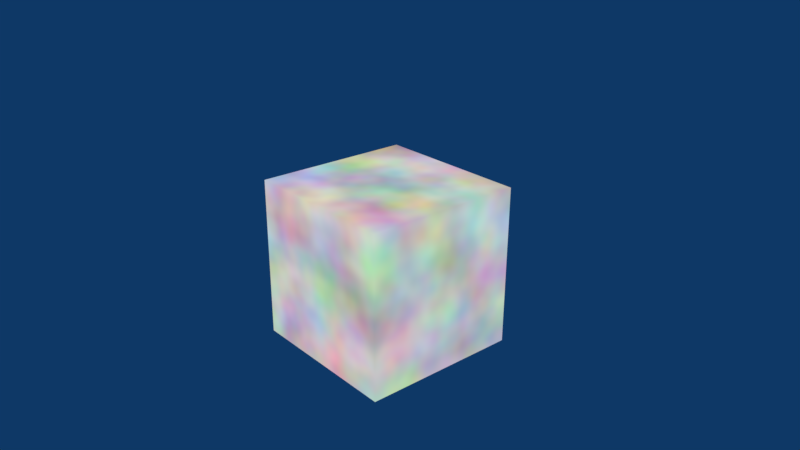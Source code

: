 # Source: deg_anim_camera_dof_driving_material.blend  (saved by Blender 2.79.4; exported with 4.5.12 LTS)
import bpy
from mathutils import Matrix  # noqa: F401  (used for matrix-valued properties, if any)

bpy.ops.wm.read_factory_settings(use_empty=True)
scene = bpy.context.scene
scene.name = 'Scene'

# ---- collections
col_collection_1 = bpy.data.collections.new('Collection 1'); scene.collection.children.link(col_collection_1)

# ---- materials (node trees are filled in below, after node groups)
mat_material = bpy.data.materials.new('Material')
mat_material.alpha_threshold = 0.0
mat_material.roughness = 0.5

# ---- material node trees
mat_material.use_nodes = True; mat_material.node_tree.nodes.clear()
_N = mat_material.node_tree.nodes; _L = mat_material.node_tree.links
n0 = _N.new('ShaderNodeOutputMaterial'); n0.name = 'Material Output'; n0.location = (300, 300)
n1 = _N.new('ShaderNodeTexNoise'); n1.name = 'Noise Texture'; n1.location = (-291, 259)
n1.inputs[2].default_value = 2.56
n2 = _N.new('ShaderNodeEmission'); n2.name = 'Emission'; n2.location = (18, 280)
_L.new(n1.outputs[1], n2.inputs[0])
_L.new(n2.outputs[0], n0.inputs[0])
n0.is_active_output = True

# ---- world
world_world = bpy.data.worlds.new('World'); scene.world = world_world
world_world.color = (0.004391, 0.03955, 0.1329)
world_world.use_sun_shadow = False
world_world.sun_shadow_jitter_overblur = 0.0
world_world.cycles.sampling_method = 'MANUAL'

# ---- cameras
cam_camera = bpy.data.cameras.new('Camera')
cam_camera.clip_end = 100.0
cam_camera.lens = 35.0
cam_camera.sensor_width = 32.0
cam_camera.sensor_height = 18.0
cam_camera.display_size = 2.0
cam_camera.show_limits = True
cam_camera.dof.focus_distance = 2.56

# ---- meshes
me_cube = bpy.data.meshes.new('Cube')
me_cube.from_pydata([(-1.0, -1.0, -1.0), (-1.0, -1.0, 1.0), (-1.0, 1.0, -1.0), (-1.0, 1.0, 1.0), (1.0, -1.0, -1.0), (1.0, -1.0, 1.0), (1.0, 1.0, -1.0), (1.0, 1.0, 1.0)], [], [(0, 1, 3, 2), (2, 3, 7, 6), (6, 7, 5, 4), (4, 5, 1, 0), (2, 6, 4, 0), (7, 3, 1, 5)])
me_cube.materials.append(mat_material)
me_cube.use_remesh_preserve_volume = False
me_cube.use_remesh_preserve_attributes = False
me_cube.use_mirror_vertex_groups = False
me_cube.update()

# ---- objects
ob_camera = bpy.data.objects.new('Camera', cam_camera)
ob_cube = bpy.data.objects.new('Cube', me_cube)

# ---- transforms, parenting, visibility, modifiers, constraints
ob_camera.location = (7.191, -5.986, 4.583)
ob_camera.rotation_euler = (1.158, -0.00442, 0.8618)
ob_camera.scale = (1.0, 1.0, 1.0)
ob_camera.lineart.crease_threshold = 0.0
ob_cube.location = (0.0, 0.0, 0.0)
ob_cube.lineart.crease_threshold = 0.0

# ---- collection membership
col_collection_1.objects.link(ob_camera)
col_collection_1.objects.link(ob_cube)

# ---- scene / render settings (as saved in the file)
scene.camera = ob_camera
scene.frame_start = 1; scene.frame_end = 50; scene.frame_set(1)
scene.render.engine = 'CYCLES'
scene.render.image_settings.color_mode = 'RGB'
scene.render.resolution_percentage = 50
scene.render.dither_intensity = 0.0
scene.render.use_border = True
scene.render.bake_margin = 2
scene.render.bake_bias = 0.0
scene.cycles.use_denoising = False
scene.cycles.samples = 128
scene.cycles.sampling_pattern = 'TABULATED_SOBOL'
scene.cycles.use_adaptive_sampling = False
scene.cycles.use_light_tree = False
scene.view_settings.view_transform = 'Standard'
bpy.context.view_layer.update()
